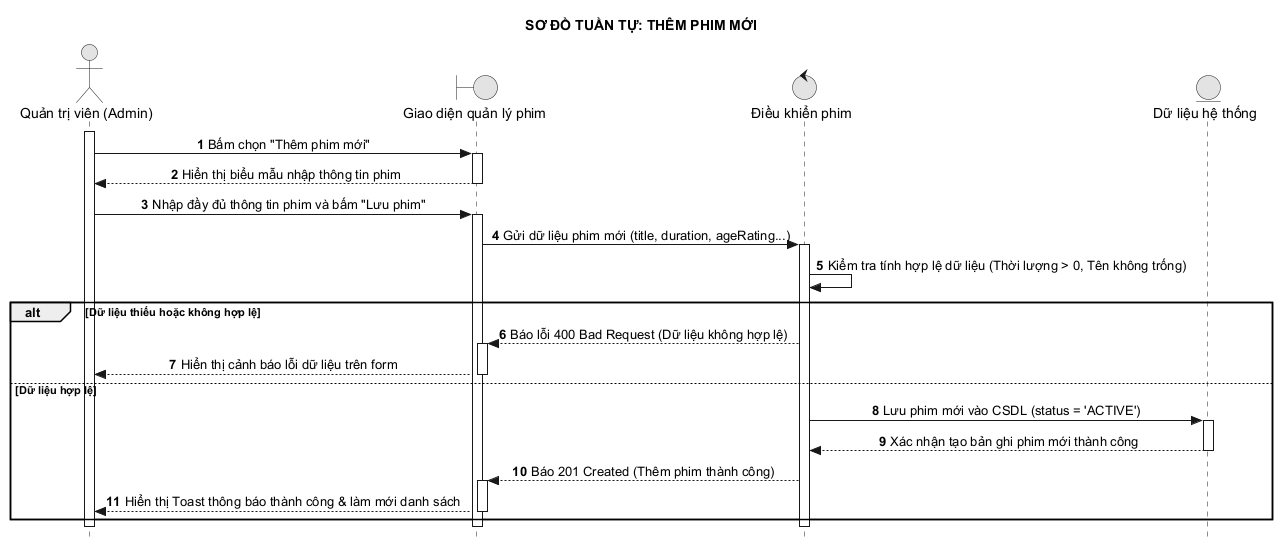

The diagram above was rendered by PlantUML. Its source (embedded in the PNG):
@startuml 22_them_phim
hide footbox
autonumber
skinparam style strictuml
skinparam monochrome true
skinparam defaultTextAlignment center
skinparam shadowing false
title SƠ ĐỒ TUẦN TỰ: THÊM PHIM MỚI

actor "Quản trị viên (Admin)" as A
boundary "Giao diện quản lý phim" as UI
control "Điều khiển phim" as C
entity "Dữ liệu hệ thống" as DB

activate A
A -> UI: Bấm chọn "Thêm phim mới"
activate UI
UI --> A: Hiển thị biểu mẫu nhập thông tin phim
deactivate UI

A -> UI: Nhập đầy đủ thông tin phim và bấm "Lưu phim"
activate UI
UI -> C: Gửi dữ liệu phim mới (title, duration, ageRating...)
activate C
C -> C: Kiểm tra tính hợp lệ dữ liệu (Thời lượng > 0, Tên không trống)

alt Dữ liệu thiếu hoặc không hợp lệ
    C --> UI: Báo lỗi 400 Bad Request (Dữ liệu không hợp lệ)
    activate UI
    UI --> A: Hiển thị cảnh báo lỗi dữ liệu trên form
    deactivate UI
else Dữ liệu hợp lệ
    C -> DB: Lưu phim mới vào CSDL (status = 'ACTIVE')
    activate DB
    DB --> C: Xác nhận tạo bản ghi phim mới thành công
    deactivate DB
    C --> UI: Báo 201 Created (Thêm phim thành công)
    activate UI
    UI --> A: Hiển thị Toast thông báo thành công & làm mới danh sách
    deactivate UI
end
deactivate C
deactivate UI
deactivate A
@enduml